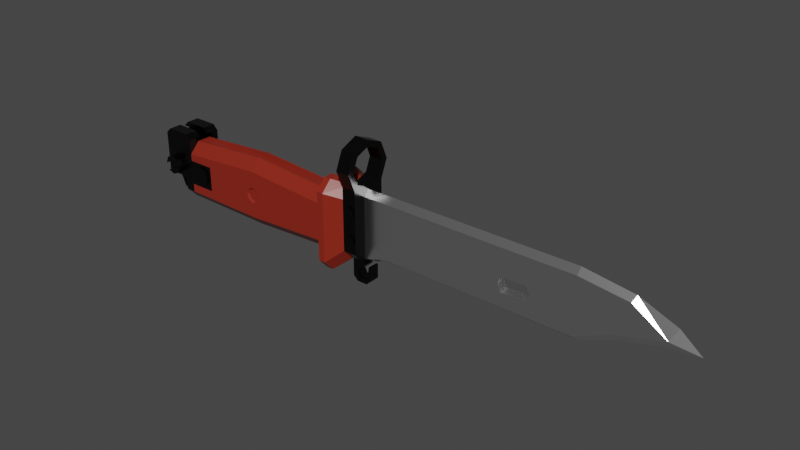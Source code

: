 # Source: 6x4.blend  (saved by Blender 3.6.13; exported with 4.5.12 LTS)
import bpy
from mathutils import Matrix  # noqa: F401  (used for matrix-valued properties, if any)

bpy.ops.wm.read_factory_settings(use_empty=True)
scene = bpy.context.scene
scene.name = 'Scene'

# ---- collections
col_collection = bpy.data.collections.new('Collection'); scene.collection.children.link(col_collection)

# ---- materials (node trees are filled in below, after node groups)
mat_1b = bpy.data.materials.new('1b')
mat_1b.alpha_threshold = 0.0
mat_1b.use_transparent_shadow = False
mat_1b.line_color = (0.0, 0.0, 0.0, 1.0)
mat_1w = bpy.data.materials.new('1w')
mat_1w.use_transparent_shadow = False
mat_1r = bpy.data.materials.new('1r')
mat_1r.use_transparent_shadow = False

# ---- material node trees
mat_1b.use_nodes = True; mat_1b.node_tree.nodes.clear()
_N = mat_1b.node_tree.nodes; _L = mat_1b.node_tree.links
n0 = _N.new('ShaderNodeOutputMaterial'); n0.name = 'Material Output'; n0.location = (300, 300)
n1 = _N.new('ShaderNodeBsdfPrincipled'); n1.name = 'Principled BSDF'; n1.location = (10, 300)
n1.distribution = 'GGX'
n1.subsurface_method = 'BURLEY'
n1.inputs[0].default_value = (0.0319, 0.0319, 0.0319, 1.0)
n1.inputs[1].default_value = 1.0
n1.inputs[2].default_value = 0.3
n1.inputs[3].default_value = 1.45
n1.inputs[27].default_value = (0.0, 0.0, 0.0, 1.0)
n1.inputs[28].default_value = 1.0
_L.new(n1.outputs[0], n0.inputs[0])
n0.is_active_output = True
mat_1w.use_nodes = True; mat_1w.node_tree.nodes.clear()
_N = mat_1w.node_tree.nodes; _L = mat_1w.node_tree.links
n0 = _N.new('ShaderNodeOutputMaterial'); n0.name = 'Material Output'; n0.location = (300, 300)
n1 = _N.new('ShaderNodeBsdfPrincipled'); n1.name = 'Principled BSDF'; n1.location = (10, 300)
n1.distribution = 'GGX'
n1.subsurface_method = 'BURLEY'
n1.inputs[0].default_value = (1.0, 1.0, 1.0, 1.0)
n1.inputs[1].default_value = 1.0
n1.inputs[2].default_value = 0.3
n1.inputs[3].default_value = 1.45
n1.inputs[27].default_value = (0.0, 0.0, 0.0, 1.0)
n1.inputs[28].default_value = 1.0
_L.new(n1.outputs[0], n0.inputs[0])
n0.is_active_output = True
mat_1r.use_nodes = True; mat_1r.node_tree.nodes.clear()
_N = mat_1r.node_tree.nodes; _L = mat_1r.node_tree.links
n0 = _N.new('ShaderNodeBsdfPrincipled'); n0.name = 'Principled BSDF'; n0.location = (10, 300)
n0.distribution = 'GGX'
n0.subsurface_method = 'RANDOM_WALK_SKIN'
n0.inputs[0].default_value = (0.2502, 0.02291, 0.01251, 1.0)
n0.inputs[2].default_value = 0.3
n0.inputs[3].default_value = 1.45
n0.inputs[13].default_value = 0.2
n0.inputs[27].default_value = (0.0, 0.0, 0.0, 1.0)
n0.inputs[28].default_value = 1.0
n1 = _N.new('ShaderNodeOutputMaterial'); n1.name = 'Material Output'; n1.location = (300, 300)
_L.new(n0.outputs[0], n1.inputs[0])
n1.is_active_output = True

# ---- world
world_world = bpy.data.worlds.new('World'); scene.world = world_world
world_world.use_nodes = True; world_world.node_tree.nodes.clear()
_N = world_world.node_tree.nodes; _L = world_world.node_tree.links
n0 = _N.new('ShaderNodeOutputWorld'); n0.name = 'World Output'; n0.location = (300, 300)
n1 = _N.new('ShaderNodeBackground'); n1.name = 'Background'; n1.location = (10, 300)
n1.inputs[0].default_value = (0.05088, 0.05088, 0.05088, 1.0)
_L.new(n1.outputs[0], n0.inputs[0])
n0.is_active_output = True
world_world.color = (0.05088, 0.05088, 0.05088)
world_world.use_sun_shadow = False
world_world.sun_shadow_jitter_overblur = 0.0

# ---- meshes
me_cube_004 = bpy.data.meshes.new('Cube.004')
me_cube_004.from_pydata([(13.83, -1.0, 1.84), (13.83, 1.0, 1.84), (14.46, -0.4111, 2.541), (14.46, 0.4111, 2.541), (13.83, -0.4111, 2.541), (13.83, 0.4111, 2.541), (13.83, -1.0, 1.319), (13.83, 1.0, 1.319), (15.99, 1.0, 0.9911), (15.99, -1.0, 0.9911), (15.99, -0.2791, -1.653), (14.15, -0.2791, -1.97), (13.83, 1.0, -0.2735), (15.67, 0.2791, -1.97), (13.83, 0.2791, -1.653), (13.83, -1.0, -0.2735), (14.46, 1.0, 1.84), (14.46, -1.0, 1.84), (14.15, 0.2791, -1.97), (15.99, -0.2595, 0.9911), (15.67, -0.2791, -1.97), (13.83, -0.2791, -1.653), (14.46, 0.2595, 2.541), (14.46, -0.2595, 2.541), (15.99, 0.2595, 0.9911), (15.01, 0.2595, 2.541), (15.99, 0.2595, 1.565), (15.7, 0.2595, 2.255), (15.99, -0.2595, 1.565), (15.01, -0.2595, 2.541), (15.7, -0.2595, 2.255), (14.73, -1.0, 0.9911), (14.46, -1.0, 1.265), (14.46, 1.0, 1.265), (14.73, 1.0, 0.9911), (14.46, -0.2595, 1.265), (14.73, -0.2595, 0.9911), (14.73, 0.2595, 0.9911), (14.46, 0.2595, 1.265), (12.12, -1.0, 1.319), (12.12, 1.0, 1.319), (12.12, 1.0, -0.2735), (12.12, -1.0, -0.2735), (15.99, 0.2791, -1.653), (13.83, -1.0, -1.653), (14.15, -1.0, -1.97), (14.15, 1.0, -1.97), (13.83, 1.0, -1.653), (15.67, -1.0, -1.97), (15.99, -1.0, -1.653), (15.99, 1.0, -1.653), (15.67, 1.0, -1.97), (12.75, 1.097, 0.7139), (13.13, 1.097, 0.7139), (12.94, 1.097, 0.2526), (12.67, 1.097, 0.5228), (12.75, 1.097, 0.3317), (13.13, 1.097, 0.3317), (12.5, -1.08e-07, 0.9618), (13.83, -0.5708, -1.653), (12.94, -1.08e-07, 1.144), (13.56, -1.08e-07, 0.5228), (12.75, -4.839e-08, 0.7139), (13.13, -4.839e-08, 0.3317), (13.21, -4.839e-08, 0.5228), (12.94, 1.097, 0.7931), (12.5, -1.08e-07, 0.08381), (12.94, -4.839e-08, 0.7931), (15.99, -0.5708, -1.653), (15.99, -0.5708, -1.395), (13.83, -0.5708, -1.395), (13.38, -1.08e-07, 0.9618), (12.75, -4.839e-08, 0.3317), (13.21, 1.097, 0.5228), (12.32, -1.08e-07, 0.5228), (13.13, -4.839e-08, 0.7139), (12.94, -4.839e-08, 0.2526), (12.94, -1.08e-07, -0.09803), (15.99, 0.5708, -1.653), (13.38, -1.08e-07, 0.08381), (13.83, 0.5708, -1.653), (12.67, -4.839e-08, 0.5228), (15.99, 0.5708, -1.395), (13.83, 0.5708, -1.395), (12.94, -1.097, -0.09803), (12.5, -1.097, 0.08381), (12.32, -1.097, 0.5228), (12.5, -1.097, 0.9618), (12.94, -1.097, 1.144), (13.38, -1.097, 0.9618), (13.56, -1.097, 0.5228), (13.38, -1.097, 0.08381), (15.13, -1.412, -0.4044), (14.69, -1.412, -0.2225), (14.51, -1.412, 0.2165), (14.51, 1.097, 0.2165), (14.69, -1.412, 0.6555), (14.69, 1.097, 0.6555), (15.13, -1.412, 0.8373), (15.13, 1.097, 0.8373), (15.57, -1.412, 0.6555), (15.57, 1.097, 0.6555), (15.75, -1.412, 0.2165), (15.75, 1.097, 0.2165), (15.57, -1.412, -0.2225), (14.69, -1.178, -0.2225), (14.51, -1.178, 0.2165), (15.57, -1.178, 0.6555), (15.75, -1.178, 0.2165), (15.13, 1.0, -0.4044), (14.69, 1.0, -0.2225), (14.51, 1.0, 0.2165), (15.75, 1.0, 0.2165), (15.57, 1.0, -0.2225), (14.51, 1.097, -1.439), (15.75, 1.097, -1.439), (14.51, 1.0, -1.439), (15.75, 1.0, -1.439), (14.57, 0.2595, 1.766), (14.69, 0.2595, 1.501), (14.69, 0.2595, 2.032), (15.73, 0.2595, 1.766), (15.61, 0.2595, 2.032), (15.61, 0.2595, 1.501), (14.57, -0.2595, 1.766), (14.69, -0.2595, 2.032), (14.69, -0.2595, 1.501), (15.73, -0.2595, 1.766), (15.61, -0.2595, 2.032), (15.61, -0.2595, 1.501), (0.9948, -1.0, -2.3), (0.9948, 1.0, -2.3), (0.09608, -1.0, 1.697), (0.09608, 1.0, 1.697), (0.9948, 1.0, 1.697), (0.9948, -1.0, 1.697), (0.09608, -0.3031, 2.504), (0.09608, 0.3031, 2.504), (0.9948, 0.3031, 2.504), (0.9948, -0.3031, 2.504), (0.5767, -0.3031, 2.994), (0.5767, 0.3031, 2.994), (0.5767, -0.3031, 3.541), (0.5767, 0.3031, 3.541), (0.02946, -0.3031, 3.541), (0.02946, 0.3031, 3.541), (-0.262, -0.3031, 2.695), (-0.262, 0.3031, 2.695), (-0.1553, -0.3031, 2.695), (-0.1553, 0.3031, 2.695), (0.3031, 0.3031, 3.654), (0.3031, -0.3031, 3.654), (0.6901, 0.3031, 3.267), (0.6901, -0.3031, 3.267), (-0.08388, -0.3031, 3.267), (-0.08388, 0.3031, 3.267), (0.9948, -0.3031, 3.6), (0.7129, -0.3031, 3.882), (0.7129, 0.3031, 3.882), (0.9948, 0.3031, 3.6), (0.01992, -0.3031, 3.882), (-0.262, -0.3031, 3.6), (-0.262, 0.3031, 3.6), (0.01992, 0.3031, 3.882), (0.2493, -0.3031, 2.86), (0.09608, -0.3031, 2.632), (0.09608, 0.3031, 2.632), (0.2493, 0.3031, 2.86), (0.09608, 1.054, -3.428), (0.9948, 1.054, -3.428), (0.09608, 0.7451, -4.269), (0.9948, 0.7451, -4.269), (0.09608, 0.0, -4.617), (0.9948, 0.0, -4.617), (0.09608, -0.7451, -4.269), (0.9948, -0.7451, -4.269), (0.09608, -1.054, -3.428), (0.9948, -1.054, -3.428), (0.09608, -0.7451, -2.588), (0.9948, -0.7451, -2.588), (0.09608, 0.0, -2.24), (0.9948, 0.0, -2.24), (0.09608, 0.7451, -2.588), (0.9948, 0.7451, -2.588), (0.09608, 1.414, -3.428), (0.09608, 1.0, -4.556), (0.9948, 1.0, -4.556), (0.9948, 1.414, -3.428), (0.09608, 0.0, -5.024), (0.9948, 0.0, -5.024), (0.09608, -1.0, -4.556), (0.9948, -1.0, -4.556), (0.09608, -1.414, -3.428), (0.9948, -1.414, -3.428), (0.09608, -1.0, -2.3), (0.09608, 1.0, -2.3), (0.9948, -0.2884, -2.179), (0.9948, 0.2884, -2.179), (0.9948, 0.2884, -1.591), (0.9948, -0.2884, -1.591), (1.749, -0.2884, -2.179), (1.749, 0.2884, -2.179), (1.749, 0.2884, -1.591), (1.749, -0.2884, -1.591), (0.5454, 1.077, 1.215), (0.5454, -1.077, 1.215), (0.7942, 1.077, 1.112), (0.7942, -1.077, 1.112), (0.8972, 1.077, 0.8629), (0.8972, -1.077, 0.8629), (0.7942, 1.077, 0.6142), (0.7942, -1.077, 0.6142), (0.5454, 1.077, 0.5111), (0.5454, -1.077, 0.5111), (0.2967, 1.077, 0.6142), (0.2967, -1.077, 0.6142), (0.1937, 1.077, 0.8629), (0.1937, -1.077, 0.8629), (0.2967, 1.077, 1.112), (0.2967, -1.077, 1.112), (0.5454, 1.077, -0.5787), (0.5454, -1.077, -0.5787), (0.7942, 1.077, -0.6817), (0.7942, -1.077, -0.6817), (0.8972, 1.077, -0.9305), (0.8972, -1.077, -0.9305), (0.7942, 1.077, -1.179), (0.7942, -1.077, -1.179), (0.5454, 1.077, -1.282), (0.5454, -1.077, -1.282), (0.2967, 1.077, -1.179), (0.2967, -1.077, -1.179), (0.1937, 1.077, -0.9305), (0.1937, -1.077, -0.9305), (0.2967, 1.077, -0.6817), (0.2967, -1.077, -0.6817), (0.09608, 0.0, -2.084), (0.09608, -0.3031, 2.218), (0.09608, 0.3031, 2.218), (-13.65, 1.807e-08, -2.084), (-13.75, 0.3031, 2.218), (-16.77, 0.0, -1.643), (-15.93, 0.0, 1.225), (-19.08, 1.807e-08, -0.7077), (-18.5, 0.0, 0.546), (-20.39, 0.0, 0.3562), (0.09608, 0.3031, -1.707), (0.09608, -0.3031, -1.707), (-13.65, -0.3031, -1.707), (-13.65, 0.3031, -1.707), (-16.66, 0.3031, -1.335), (-16.66, -0.3031, -1.335), (-18.74, 0.3031, -0.00604), (-18.74, -0.3031, -0.00604), (-13.65, -0.3031, 1.784), (-13.65, 0.3031, 1.784), (-15.7, 0.3031, 0.8256), (-15.7, -0.3031, 0.8256), (-1.389, -0.3031, 1.784), (-9.013, 0.3031, 0.4668), (-9.013, -0.3031, 0.4668), (-11.0, 0.3031, 0.3976), (-11.0, -0.3031, 0.3976), (-10.82, 0.3031, 0.8578), (-10.82, -0.3031, 0.8578), (-9.193, 0.3031, 0.006551), (-9.193, -0.3031, 0.006551), (-9.224, 0.3031, 0.9134), (-9.224, -0.3031, 0.9134), (-10.79, 0.3031, -0.04903), (-10.79, -0.3031, -0.04903), (-13.65, 0.1516, 2.218), (-1.389, 0.1516, 2.218), (-9.987, -0.3031, 1.784), (-10.08, 0.1516, 2.218), (-1.669, -0.3031, 1.784), (-1.766, 0.1516, 2.218), (-10.08, 0.3031, 2.218), (-1.766, 0.3031, 2.218), (-1.774, -0.3031, 1.739), (-2.07, -0.3031, 1.784), (-2.174, -0.3031, 1.739), (-2.47, -0.3031, 1.784), (-2.574, -0.3031, 1.739), (-2.871, -0.3031, 1.784), (-2.975, -0.3031, 1.739), (-3.271, -0.3031, 1.784), (-3.375, -0.3031, 1.739), (-3.672, -0.3031, 1.784), (-3.776, -0.3031, 1.739), (-4.072, -0.3031, 1.784), (-4.176, -0.3031, 1.739), (-4.472, -0.3031, 1.784), (-4.577, -0.3031, 1.739), (-4.873, -0.3031, 1.784), (-4.977, -0.3031, 1.739), (-5.273, -0.3031, 1.784), (-5.377, -0.3031, 1.739), (-5.674, -0.3031, 1.784), (-5.778, -0.3031, 1.739), (-6.074, -0.3031, 1.784), (-6.178, -0.3031, 1.739), (-6.475, -0.3031, 1.784), (-6.579, -0.3031, 1.739), (-6.875, -0.3031, 1.784), (-6.979, -0.3031, 1.739), (-7.275, -0.3031, 1.784), (-7.379, -0.3031, 1.739), (-7.676, -0.3031, 1.784), (-7.78, -0.3031, 1.739), (-8.076, -0.3031, 1.784), (-8.18, -0.3031, 1.739), (-8.477, -0.3031, 1.784), (-8.581, -0.3031, 1.739), (-8.877, -0.3031, 1.784), (-8.981, -0.3031, 1.739), (-9.278, -0.3031, 1.784), (-9.382, -0.3031, 1.739), (-9.678, -0.3031, 1.784), (-9.782, -0.3031, 1.739), (-9.878, 0.1062, 2.137), (-9.774, 0.1516, 2.218), (-9.478, 0.1062, 2.137), (-9.374, 0.1516, 2.218), (-9.077, 0.1062, 2.137), (-8.973, 0.1516, 2.218), (-8.677, 0.1062, 2.137), (-8.573, 0.1516, 2.218), (-8.276, 0.1062, 2.137), (-8.172, 0.1516, 2.218), (-7.876, 0.1062, 2.137), (-7.772, 0.1516, 2.218), (-7.476, 0.1062, 2.137), (-7.371, 0.1516, 2.218), (-7.075, 0.1062, 2.137), (-6.971, 0.1516, 2.218), (-6.675, 0.1062, 2.137), (-6.571, 0.1516, 2.218), (-6.274, 0.1062, 2.137), (-6.17, 0.1516, 2.218), (-5.874, 0.1062, 2.137), (-5.77, 0.1516, 2.218), (-5.473, 0.1062, 2.137), (-5.369, 0.1516, 2.218), (-5.073, 0.1062, 2.137), (-4.969, 0.1516, 2.218), (-4.673, 0.1062, 2.137), (-4.568, 0.1516, 2.218), (-4.272, 0.1062, 2.137), (-4.168, 0.1516, 2.218), (-3.872, 0.1062, 2.137), (-3.768, 0.1516, 2.218), (-3.471, 0.1062, 2.137), (-3.367, 0.1516, 2.218), (-3.071, 0.1062, 2.137), (-2.967, 0.1516, 2.218), (-2.671, 0.1062, 2.137), (-2.566, 0.1516, 2.218), (-2.27, 0.1062, 2.137), (-2.166, 0.1516, 2.218), (-1.87, 0.1062, 2.137), (-1.87, 0.3031, 2.137), (-2.166, 0.3031, 2.218), (-2.27, 0.3031, 2.137), (-2.566, 0.3031, 2.218), (-2.671, 0.3031, 2.137), (-2.967, 0.3031, 2.218), (-3.071, 0.3031, 2.137), (-3.367, 0.3031, 2.218), (-3.471, 0.3031, 2.137), (-3.768, 0.3031, 2.218), (-3.872, 0.3031, 2.137), (-4.168, 0.3031, 2.218), (-4.272, 0.3031, 2.137), (-4.568, 0.3031, 2.218), (-4.673, 0.3031, 2.137), (-4.969, 0.3031, 2.218), (-5.073, 0.3031, 2.137), (-5.369, 0.3031, 2.218), (-5.473, 0.3031, 2.137), (-5.77, 0.3031, 2.218), (-5.874, 0.3031, 2.137), (-6.17, 0.3031, 2.218), (-6.274, 0.3031, 2.137), (-6.571, 0.3031, 2.218), (-6.675, 0.3031, 2.137), (-6.971, 0.3031, 2.218), (-7.075, 0.3031, 2.137), (-7.371, 0.3031, 2.218), (-7.476, 0.3031, 2.137), (-7.772, 0.3031, 2.218), (-7.876, 0.3031, 2.137), (-8.172, 0.3031, 2.218), (-8.276, 0.3031, 2.137), (-8.573, 0.3031, 2.218), (-8.677, 0.3031, 2.137), (-8.973, 0.3031, 2.218), (-9.077, 0.3031, 2.137), (-9.374, 0.3031, 2.218), (-9.478, 0.3031, 2.137), (-9.774, 0.3031, 2.218), (-9.878, 0.3031, 2.137), (0.9948, -0.4306, -2.24), (0.9948, -1.0, -1.555), (0.9948, -1.0, 1.688), (0.9948, -0.4047, 2.418), (0.9948, 1.0, -1.555), (0.9948, 0.4047, 2.418), (0.9948, 1.0, 1.688), (2.369, -0.9633, -2.534), (2.369, -1.563, -1.844), (2.369, -1.563, 2.512), (2.369, -0.9688, 3.236), (2.369, 1.563, -1.844), (2.369, 0.9633, -2.534), (2.369, 0.9688, 3.236), (2.369, 1.563, 2.512), (1.946, 1.563, -1.848), (1.946, 0.9613, -2.534), (1.946, 1.563, 2.51), (1.946, 0.9681, 3.236), (1.946, -1.563, -1.848), (1.946, -0.9613, -2.534), (1.946, -1.563, 2.51), (1.946, -0.9681, 3.236), (2.917, -0.4037, -1.395), (2.917, -1.0, -0.7067), (2.917, -1.0, 1.661), (2.917, -0.4081, 2.372), (2.917, 1.0, -0.7067), (2.917, 0.4037, -1.395), (2.917, 0.4081, 2.372), (2.917, 1.0, 1.661), (13.83, -1.0, -0.7127), (13.83, -0.4073, -1.395), (13.83, -0.4111, 2.541), (13.83, -1.0, 1.84), (13.83, 0.4073, -1.395), (13.83, 1.0, -0.7127), (13.83, 1.0, 1.84), (13.83, 0.4111, 2.541), (8.374, -1.0, -1.105), (8.374, -0.4064, -1.788), (8.374, -1.0, 1.934), (8.374, -0.4103, 2.637), (8.374, 0.4064, -1.788), (8.374, 1.0, -1.105), (8.374, 0.4103, 2.637), (8.374, 1.0, 1.934), (13.83, -1.0, 1.319), (13.83, 1.0, -0.2735), (13.83, 1.0, 1.319), (13.83, -1.0, -0.2735), (12.12, 1.0, 1.319), (12.12, -1.0, 1.319), (12.12, -1.0, -0.2735), (12.12, 1.0, -0.2735), (0.9948, 0.4306, -2.24), (1.946, 0.4306, -2.534), (1.946, -0.4306, -2.534), (2.369, -0.4315, -2.534), (2.369, 0.4315, -2.534), (2.917, 0.2766, -1.395), (2.917, -0.2766, -1.395), (8.374, 0.2785, -1.788), (8.374, -0.2785, -1.788), (13.83, 0.2791, -1.395), (13.83, -0.2791, -1.395), (2.843, -1.076, 1.776), (2.843, -0.4836, 2.488), (2.843, 1.076, 1.776), (2.843, 0.4836, 2.488), (2.843, 0.4791, -1.548), (2.843, 1.076, -0.86), (2.843, -0.4791, -1.548), (2.843, -1.076, -0.86), (2.843, -0.4315, -1.548), (2.917, 0.0922, -1.395), (2.917, -0.0922, -1.395), (13.83, 0.09302, -1.395), (13.83, -0.09302, -1.395), (2.843, 0.4315, -1.548), (0.9948, -0.4306, -1.548), (0.9948, 0.4306, -1.548), (0.9948, -1.0, 0.06673), (1.946, -1.563, 0.331), (2.369, -1.563, 0.3339), (2.917, -1.0, 0.4774), (2.843, -1.076, 0.458), (7.981, -0.9074, 0.4774), (0.9948, 1.0, 0.06673), (1.946, 1.563, 0.331), (2.369, 1.563, 0.3339), (2.917, 1.0, 0.4774), (2.843, 1.076, 0.458), (8.374, -0.9074, 0.8706), (12.12, 1.0, 0.4774), (12.12, -1.0, 0.4774), (8.374, -1.0, 0.9868), (7.865, -1.0, 0.4774), (8.374, -1.0, -0.03208), (8.884, -1.0, 0.4774), (8.017, -1.0, 0.8349), (8.017, -1.0, 0.1199), (8.732, -1.0, 0.1199), (8.732, -1.0, 0.8349), (8.374, 1.0, -0.03208), (7.865, 1.0, 0.4774), (8.374, 1.0, 0.9868), (8.884, 1.0, 0.4774), (8.017, 1.0, 0.1199), (8.017, 1.0, 0.8349), (8.732, 1.0, 0.8349), (8.732, 1.0, 0.1199), (8.374, -0.9074, 0.08415), (8.767, -0.9074, 0.4774), (8.098, -0.9074, 0.7533), (8.374, -0.9074, 0.4774), (8.098, -0.9074, 0.2015), (8.65, -0.9074, 0.2015), (8.65, -0.9074, 0.7533), (8.374, 0.9074, 0.08415), (7.981, 0.9074, 0.4774), (8.374, 0.9074, 0.8706), (8.767, 0.9074, 0.4774), (8.098, 0.9074, 0.2015), (8.374, 0.9074, 0.4774), (8.098, 0.9074, 0.7533), (8.65, 0.9074, 0.7533), (8.65, 0.9074, 0.2015)], [], [(10, 20, 11, 21), (119, 38, 22, 25, 27, 122, 120, 118), (122, 27, 26, 24, 37, 38, 119, 123, 121), (2, 4, 0, 17), (16, 1, 5, 3), (126, 35, 36, 19, 28, 30, 128, 127, 129), (128, 30, 29, 23, 35, 126, 124, 125), (0, 4, 5, 1, 7, 6), (37, 34, 33, 38), (12, 15, 42, 41), (35, 32, 31, 36), (31, 9, 19, 36), (81, 62, 52, 55), (63, 76, 54, 57), (48, 45, 11, 20), (32, 17, 0, 6, 39, 42, 15, 44, 45, 48, 49, 9, 31), (34, 37, 24, 8), (64, 63, 57, 73), (39, 40, 41, 42), (67, 75, 53, 65), (43, 14, 18, 13), (23, 29, 25, 22, 3, 5, 4, 2), (25, 29, 30, 27), (27, 30, 28, 26), (89, 90, 61, 71), (23, 2, 17, 32, 35), (38, 33, 16, 3, 22), (86, 87, 58, 74), (6, 7, 40, 39), (85, 86, 74, 66), (83, 80, 78, 82), (8, 24, 26, 28, 19, 9, 49, 68, 69, 82, 78, 50), (72, 81, 55, 56), (13, 18, 46, 51), (91, 84, 77, 79), (14, 43, 78, 80), (69, 70, 83, 82), (48, 20, 10, 68, 49), (76, 72, 56, 54), (12, 47, 80, 83, 70, 59, 44, 15), (13, 51, 50, 78, 43), (69, 68, 59, 70), (8, 50, 51, 46, 47, 12, 41, 40, 7, 1, 16, 33, 34), (90, 91, 79, 61), (75, 64, 73, 53), (87, 88, 60, 58), (54, 56, 55, 52, 65, 53, 73, 57), (11, 45, 44, 59, 21), (88, 89, 71, 60), (84, 85, 66, 77), (62, 67, 65, 52), (10, 21, 59, 68), (46, 18, 14, 80, 47), (61, 79, 77, 66, 74, 58, 62, 81, 72, 76, 63, 64, 75, 67, 60, 71), (58, 60, 67, 62), (89, 88, 87, 86, 85, 84, 91, 90), (101, 107, 108, 112, 103), (93, 105, 110, 109, 92), (100, 98, 96, 94), (96, 97, 95, 111, 106, 94), (113, 109, 110, 111, 116, 117, 112), (93, 102, 108, 105), (102, 104, 113, 112, 108), (96, 98, 99, 97), (108, 107, 106, 105), (104, 92, 109, 113), (94, 106, 107, 100), (92, 104, 102, 93), (105, 106, 111, 110), (115, 117, 116, 114), (97, 99, 101, 103, 115, 114, 95), (95, 114, 116, 111), (112, 117, 115, 103), (99, 98, 100, 107, 101), (124, 118, 120, 125), (128, 122, 121, 127), (129, 123, 119, 126), (120, 122, 128, 125), (127, 121, 123, 129), (126, 119, 118, 124), (166, 167, 141, 152, 143, 150, 145, 155, 149, 147, 162, 163, 158, 159, 138, 137), (130, 135, 132, 194), (195, 133, 134, 131), (135, 139, 136, 132), (133, 137, 138, 134), (158, 163, 160, 157), (160, 161, 146, 148, 154, 144, 151, 142, 153, 140, 164, 165, 136, 139, 156, 157), (153, 142, 143, 152), (162, 147, 146, 161), (150, 151, 144, 145), (149, 148, 146, 147), (155, 154, 148, 149), (164, 140, 141, 167), (143, 142, 151, 150), (140, 153, 152, 141), (145, 144, 154, 155), (158, 157, 156, 159), (160, 163, 162, 161), (164, 167, 166, 165), (184, 187, 186, 185), (185, 186, 189, 188), (188, 189, 191, 190), (190, 191, 193, 192), (192, 193, 130, 194), (183, 181, 180, 182), (195, 131, 187, 184), (169, 183, 182, 168), (174, 172, 170, 168, 184, 185, 188, 190, 192, 176), (179, 181, 183, 169, 187, 131, 197, 196, 130, 193, 177), (180, 178, 176, 192, 194, 132, 136, 165, 166, 137, 133, 195, 184, 168, 182), (173, 175, 177, 193, 191, 189, 186, 187, 169, 171), (181, 179, 178, 180), (179, 177, 176, 178), (177, 175, 174, 176), (175, 173, 172, 174), (173, 171, 170, 172), (171, 169, 168, 170), (130, 196, 199, 198, 197, 131, 134, 138, 159, 156, 139, 135), (198, 199, 203, 202), (201, 202, 203, 200), (196, 197, 201, 200), (199, 196, 200, 203), (197, 198, 202, 201), (204, 205, 207, 206), (206, 207, 209, 208), (208, 209, 211, 210), (210, 211, 213, 212), (212, 213, 215, 214), (214, 215, 217, 216), (207, 205, 219, 217, 215, 213, 211, 209), (216, 217, 219, 218), (218, 219, 205, 204), (204, 206, 208, 210, 212, 214, 216, 218), (220, 221, 223, 222), (222, 223, 225, 224), (224, 225, 227, 226), (226, 227, 229, 228), (228, 229, 231, 230), (230, 231, 233, 232), (223, 221, 235, 233, 231, 229, 227, 225), (232, 233, 235, 234), (234, 235, 221, 220), (220, 222, 224, 226, 228, 230, 232, 234), (256, 255, 263, 261, 269, 249, 250, 252), (253, 244, 245), (256, 242, 240, 255), (252, 244, 242, 256), (271, 240, 242), (245, 244, 252), (241, 251, 253, 243), (245, 252, 243), (239, 248, 251, 241), (243, 252, 250, 241), (241, 250, 249, 239), (243, 253, 245), (271, 242, 244, 253, 257), (246, 238, 237, 247, 236), (247, 248, 239, 236), (262, 270, 269, 261), (274, 271, 254, 273), (274, 277, 240, 271), (249, 246, 236, 239), (259, 260, 268, 267), (320, 274, 273, 319), (262, 261, 263, 264), (265, 266, 260, 259), (272, 276, 275, 258), (269, 270, 266, 265), (267, 268, 264, 263), (258, 237, 272), (254, 271, 257), (248, 270, 262, 264, 254, 257, 253, 251), (259, 267, 263, 255, 240, 277, 401, 400, 399, 398, 397, 396, 395, 394, 393, 392, 391, 390, 389, 388, 387, 386, 385, 384, 383, 382, 381, 380, 379, 378, 377, 376, 375, 374, 373, 372, 371, 370, 369, 368, 367, 366, 365, 364, 363, 362, 361, 278, 238, 246, 249, 269, 265), (260, 266, 270, 248, 247, 237, 258, 275, 279, 280, 281, 282, 283, 284, 285, 286, 287, 288, 289, 290, 291, 292, 293, 294, 295, 296, 297, 298, 299, 300, 301, 302, 303, 304, 305, 306, 307, 308, 309, 310, 311, 312, 313, 314, 315, 316, 317, 318, 319, 273, 254, 264, 268), (401, 277, 274, 320), (238, 278, 276, 272, 237), (278, 361, 360, 276), (361, 362, 359, 360), (362, 363, 358, 359), (363, 364, 357, 358), (364, 365, 356, 357), (365, 366, 355, 356), (366, 367, 354, 355), (367, 368, 353, 354), (368, 369, 352, 353), (369, 370, 351, 352), (370, 371, 350, 351), (371, 372, 349, 350), (372, 373, 348, 349), (373, 374, 347, 348), (374, 375, 346, 347), (375, 376, 345, 346), (376, 377, 344, 345), (377, 378, 343, 344), (378, 379, 342, 343), (379, 380, 341, 342), (380, 381, 340, 341), (381, 382, 339, 340), (382, 383, 338, 339), (383, 384, 337, 338), (384, 385, 336, 337), (385, 386, 335, 336), (386, 387, 334, 335), (387, 388, 333, 334), (388, 389, 332, 333), (389, 390, 331, 332), (390, 391, 330, 331), (391, 392, 329, 330), (392, 393, 328, 329), (393, 394, 327, 328), (394, 395, 326, 327), (395, 396, 325, 326), (396, 397, 324, 325), (397, 398, 323, 324), (398, 399, 322, 323), (399, 400, 321, 322), (400, 401, 320, 321), (276, 360, 279, 275), (360, 359, 280, 279), (359, 358, 281, 280), (358, 357, 282, 281), (357, 356, 283, 282), (356, 355, 284, 283), (355, 354, 285, 284), (354, 353, 286, 285), (353, 352, 287, 286), (352, 351, 288, 287), (351, 350, 289, 288), (350, 349, 290, 289), (349, 348, 291, 290), (348, 347, 292, 291), (347, 346, 293, 292), (346, 345, 294, 293), (345, 344, 295, 294), (344, 343, 296, 295), (343, 342, 297, 296), (342, 341, 298, 297), (341, 340, 299, 298), (340, 339, 300, 299), (339, 338, 301, 300), (338, 337, 302, 301), (337, 336, 303, 302), (336, 335, 304, 303), (335, 334, 305, 304), (334, 333, 306, 305), (333, 332, 307, 306), (332, 331, 308, 307), (331, 330, 309, 308), (330, 329, 310, 309), (329, 328, 311, 310), (328, 327, 312, 311), (327, 326, 313, 312), (326, 325, 314, 313), (325, 324, 315, 314), (324, 323, 316, 315), (323, 322, 317, 316), (322, 321, 318, 317), (321, 320, 319, 318), (485, 423, 404, 484), (462, 430, 445, 464), (494, 470, 432, 493), (420, 407, 405, 424), (488, 475, 426, 487), (490, 408, 419, 491), (471, 469, 428, 431), (403, 484, 404, 405, 407, 408, 490, 406, 483, 482), (459, 460, 409, 422), (481, 472, 430, 462), (447, 444, 435, 440), (491, 419, 416, 492), (415, 420, 424, 412), (486, 411, 423, 485), (449, 451, 439, 440, 435, 436), (487, 426, 441, 500, 503, 499), (464, 445, 437, 466), (431, 428, 444, 447), (418, 457, 406, 417), (420, 415, 416, 419), (422, 409, 410, 421), (424, 405, 404, 423), (414, 418, 417, 413), (407, 420, 419, 408), (402, 422, 421, 403), (412, 424, 423, 411), (468, 427, 428, 469), (470, 416, 415, 471), (472, 414, 413, 473), (474, 425, 426, 475), (442, 434, 433, 441), (444, 428, 427, 443), (446, 438, 437, 445), (448, 432, 431, 447), (425, 442, 441, 426), (435, 444, 443, 436), (429, 446, 445, 430), (439, 448, 447, 440), (402, 459, 422), (493, 432, 448, 508, 511, 507), (454, 453, 451, 449), (437, 438, 450, 452, 433, 434, 467, 480, 479, 466), (497, 496, 453, 454), (452, 450, 456, 455), (457, 418, 458), (442, 465, 467, 434), (466, 462, 464), (474, 476, 463, 425), (481, 462, 477), (418, 414, 461, 458), (425, 463, 465, 442), (477, 462, 466, 479), (465, 463, 467), (409, 460, 476, 474), (409, 474, 475, 410), (430, 472, 473, 429), (432, 470, 471, 431), (411, 468, 469, 412), (461, 414, 472, 481), (415, 412, 469, 471), (486, 410, 475, 488), (492, 416, 470, 494), (457, 483, 406), (402, 403, 482), (458, 461, 457), (463, 478, 480, 467), (478, 477, 479, 480), (461, 481, 483, 457), (459, 402, 460), (476, 478, 463), (476, 481, 477, 478), (460, 402, 482, 476), (481, 476, 482, 483), (446, 506, 513, 509, 496, 456, 450, 438), (495, 516, 517, 520), (501, 504, 500, 441, 433, 452, 455, 497), (411, 486, 488, 468), (410, 486, 485, 421), (468, 488, 487, 427), (421, 485, 484, 403), (509, 512, 508, 448, 439, 451, 453, 496), (413, 492, 494, 473), (417, 491, 492, 413), (406, 490, 491, 417), (473, 494, 493, 429), (455, 456, 496, 497), (427, 487, 499, 502, 498, 443), (429, 493, 507, 510, 506, 446), (502, 499, 489, 516), (501, 505, 520, 515), (504, 501, 515, 519), (507, 511, 527, 522), (510, 507, 522, 525), (498, 502, 516, 495), (509, 513, 529, 524), (500, 504, 519, 514), (443, 498, 505, 501, 497, 454, 449, 436), (489, 518, 517, 516), (514, 519, 517, 518), (515, 520, 517, 519), (521, 525, 526, 529), (522, 527, 526, 525), (523, 528, 526, 527), (524, 529, 526, 528), (511, 508, 523, 527), (513, 506, 521, 529), (499, 503, 518, 489), (508, 512, 528, 523), (506, 510, 525, 521), (503, 500, 514, 518), (512, 509, 524, 528), (505, 498, 495, 520)])
me_cube_004.polygons.foreach_set('material_index', [0, 0, 0, 0, 0, 0, 0, 0, 0, 0, 0, 0, 0, 0, 0, 0, 0, 0, 0, 0, 0, 0, 0, 0, 0, 0, 0, 0, 0, 0, 0, 0, 0, 0, 0, 0, 0, 0, 0, 0, 0, 0, 0, 0, 0, 0, 0, 0, 0, 0, 0, 0, 0, 0, 0, 0, 0, 0, 0, 0, 0, 0, 0, 0, 0, 0, 0, 0, 0, 0, 0, 0, 0, 0, 0, 0, 0, 0, 0, 0, 0, 0, 0, 0, 0, 0, 0, 0, 0, 0, 0, 0, 0, 0, 0, 0, 0, 0, 0, 0, 0, 0, 0, 0, 0, 0, 0, 0, 0, 0, 0, 0, 0, 0, 0, 0, 0, 0, 0, 0, 0, 0, 0, 0, 0, 0, 0, 0, 0, 0, 0, 0, 0, 0, 0, 0, 0, 0, 0, 0, 0, 0, 0, 1, 1, 1, 1, 1, 1, 1, 1, 1, 1, 1, 1, 1, 1, 1, 1, 1, 1, 1, 1, 1, 1, 1, 1, 1, 1, 1, 1, 1, 1, 1, 1, 1, 1, 1, 1, 1, 1, 1, 1, 1, 1, 1, 1, 1, 1, 1, 1, 1, 1, 1, 1, 1, 1, 1, 1, 1, 1, 1, 1, 1, 1, 1, 1, 1, 1, 1, 1, 1, 1, 1, 1, 1, 1, 1, 1, 1, 1, 1, 1, 1, 1, 1, 1, 1, 1, 1, 1, 1, 1, 1, 1, 1, 1, 1, 1, 1, 1, 1, 1, 1, 1, 1, 1, 1, 1, 1, 1, 1, 1, 1, 1, 1, 1, 1, 2, 2, 2, 2, 2, 2, 2, 2, 2, 2, 2, 2, 2, 2, 2, 2, 2, 2, 2, 2, 2, 2, 2, 2, 2, 2, 2, 2, 2, 2, 2, 2, 2, 2, 2, 2, 2, 2, 2, 2, 2, 2, 2, 2, 2, 2, 2, 2, 2, 2, 2, 2, 2, 2, 2, 2, 2, 2, 2, 2, 2, 2, 2, 2, 2, 2, 2, 2, 2, 2, 2, 2, 2, 2, 2, 2, 2, 2, 2, 2, 2, 2, 2, 2, 2, 2, 2, 2, 2, 2, 2, 2, 2, 2, 2, 2, 2, 2, 2, 2, 2, 2, 2, 2, 2, 2, 2, 2, 2, 2, 2, 2])
_uv = me_cube_004.uv_layers.new(name='UVMap')
_uv.uv.foreach_set('vector', [0.3867, 0.6667, 0.3382, 0.6667, 0.1618, 0.6667, 0.125, 0.6667, 0.5434, 0.3657, 0.528, 0.3227, 0.625, 0.3227, 0.625, 0.4268, 0.5957, 0.5571, 0.5763, 0.5402, 0.5847, 0.3657, 0.5651, 0.343, 0.5763, 0.5402, 0.5957, 0.5571, 0.5251, 0.6111, 0.5, 0.6111, 0.5, 0.3744, 0.528, 0.3227, 0.5434, 0.3657, 0.5333, 0.5402, 0.5506, 0.5629, 0.8023, 0.6667, 0.875, 0.6667, 0.875, 0.75, 0.8023, 0.75, 0.8023, 0.5, 0.875, 0.5, 0.875, 0.5833, 0.8023, 0.5833, 0.5434, 0.8959, 0.528, 0.9273, 0.5, 0.8955, 0.5, 0.75, 0.5251, 0.7277, 0.5957, 0.7127, 0.5763, 0.7438, 0.5506, 0.7451, 0.5333, 0.7747, 0.5763, 0.7438, 0.5957, 0.7127, 0.625, 0.8232, 0.625, 0.9273, 0.528, 0.9273, 0.5434, 0.8959, 0.5651, 0.9115, 0.5847, 0.8917, 0.625, 0.0, 0.625, 0.08333, 0.625, 0.1667, 0.625, 0.25, 0.5, 0.25, 0.5, 0.0, 0.5, 0.3545, 0.5, 0.3545, 0.5657, 0.3227, 0.528, 0.3227, 0.4375, 0.25, 0.4375, 0.0, 0.4375, 0.0, 0.4375, 0.25, 0.528, 0.9273, 0.5657, 0.9273, 0.5, 0.8955, 0.5, 0.8955, 0.5, 0.8955, 0.5, 0.75, 0.5, 0.75, 0.5, 0.8955, 0.75, 0.75, 0.625, 0.75, 0.625, 1.0, 0.75, 1.0, 0.125, 0.75, 0.0, 0.75, 0.0, 1.0, 0.125, 1.0, 0.3382, 0.75, 0.1618, 0.75, 0.1618, 0.6667, 0.3382, 0.6667, 0.5657, 0.9273, 0.625, 0.9273, 0.625, 1.0, 0.5, 1.0, 0.5, 1.0, 0.4375, 1.0, 0.4375, 1.0, 0.3867, 1.0, 0.375, 0.9632, 0.375, 0.7868, 0.3867, 0.75, 0.5, 0.75, 0.5, 0.8955, 0.5, 0.3545, 0.5, 0.3545, 0.5, 0.5, 0.5, 0.5, 0.25, 0.75, 0.125, 0.75, 0.125, 1.0, 0.25, 1.0, 0.5, 0.0, 0.5, 0.25, 0.4375, 0.25, 0.4375, 0.0, 0.5, 0.75, 0.375, 0.75, 0.375, 1.0, 0.5, 1.0, 0.3867, 0.5833, 0.125, 0.5833, 0.1618, 0.5833, 0.3382, 0.5833, 0.8023, 0.6389, 0.7383, 0.6389, 0.7383, 0.6111, 0.8023, 0.6111, 0.8023, 0.5833, 0.875, 0.5833, 0.875, 0.6667, 0.8023, 0.6667, 0.7383, 0.6111, 0.7383, 0.6389, 0.625, 0.6389, 0.625, 0.6111, 0.625, 0.6111, 0.625, 0.6389, 0.5251, 0.6389, 0.5251, 0.6111, 0.375, 0.5, 0.25, 0.5, 0.25, 0.75, 0.375, 0.75, 0.625, 0.9273, 0.625, 0.9273, 0.625, 0.9273, 0.5657, 0.9273, 0.528, 0.9273, 0.528, 0.3227, 0.5657, 0.3227, 0.625, 0.3227, 0.625, 0.3227, 0.625, 0.3227, 0.75, 0.5, 0.625, 0.5, 0.625, 0.75, 0.75, 0.75, 0.5, 0.0, 0.5, 0.25, 0.5, 0.25, 0.5, 0.0, 0.875, 0.5, 0.75, 0.5, 0.75, 0.75, 0.875, 0.75, 0.4121, 0.2083, 0.3867, 0.2083, 0.3867, 0.5417, 0.4433, 0.5486, 0.5, 0.5, 0.5, 0.6111, 0.5251, 0.6111, 0.5251, 0.6389, 0.5, 0.6389, 0.5, 0.75, 0.3867, 0.75, 0.3867, 0.7083, 0.4433, 0.7014, 0.4433, 0.5486, 0.3867, 0.5417, 0.3867, 0.5, 0.875, 0.75, 0.75, 0.75, 0.75, 1.0, 0.875, 1.0, 0.3382, 0.5833, 0.1618, 0.5833, 0.1618, 0.5, 0.3382, 0.5, 0.125, 0.5, 0.0, 0.5, 0.0, 0.75, 0.125, 0.75, 0.125, 0.5833, 0.3867, 0.5833, 0.3867, 0.5417, 0.125, 0.5417, 0.4433, 0.7014, 0.4121, 0.04167, 0.4121, 0.2083, 0.4433, 0.5486, 0.3382, 0.75, 0.3382, 0.6667, 0.3867, 0.6667, 0.3867, 0.7083, 0.3867, 0.75, 1.0, 0.75, 0.875, 0.75, 0.875, 1.0, 1.0, 1.0, 0.4375, 0.25, 0.3867, 0.25, 0.3867, 0.2083, 0.4121, 0.2083, 0.4121, 0.04167, 0.3867, 0.04167, 0.3867, 0.0, 0.4375, 0.0, 0.3382, 0.5833, 0.3382, 0.5, 0.3867, 0.5, 0.3867, 0.5417, 0.3867, 0.5833, 0.4433, 0.7014, 0.3867, 0.7083, 0.125, 0.7083, 0.4121, 0.04167, 0.5, 0.5, 0.3867, 0.5, 0.375, 0.4632, 0.375, 0.2868, 0.3867, 0.25, 0.4375, 0.25, 0.4375, 0.25, 0.5, 0.25, 0.5, 0.25, 0.625, 0.25, 0.625, 0.3227, 0.5657, 0.3227, 0.5, 0.3545, 0.25, 0.5, 0.125, 0.5, 0.125, 0.75, 0.25, 0.75, 0.375, 0.75, 0.25, 0.75, 0.25, 1.0, 0.375, 1.0, 0.625, 0.5, 0.5, 0.5, 0.5, 0.75, 0.625, 0.75, 0.25, 0.49, 0.4197, 0.4197, 0.49, 0.25, 0.4197, 0.08029, 0.25, 0.01, 0.08029, 0.08029, 0.01, 0.25, 0.08029, 0.4197, 0.1618, 0.6667, 0.1618, 0.75, 0.125, 0.75, 0.125, 0.7083, 0.125, 0.6667, 0.5, 0.5, 0.375, 0.5, 0.375, 0.75, 0.5, 0.75, 1.0, 0.5, 0.875, 0.5, 0.875, 0.75, 1.0, 0.75, 0.625, 0.75, 0.5, 0.75, 0.5, 1.0, 0.625, 1.0, 0.3867, 0.6667, 0.125, 0.6667, 0.125, 0.7083, 0.3867, 0.7083, 0.1618, 0.5, 0.1618, 0.5833, 0.125, 0.5833, 0.125, 0.5417, 0.125, 0.5, 0.25, 0.75, 0.125, 0.75, 1.0, 0.75, 0.875, 0.75, 0.75, 0.75, 0.625, 0.75, 0.625, 0.75, 0.75, 0.75, 0.875, 0.75, 0.0, 0.75, 0.125, 0.75, 0.25, 0.75, 0.375, 0.75, 0.5, 0.75, 0.5, 0.75, 0.375, 0.75, 0.625, 0.75, 0.5, 0.75, 0.5, 0.75, 0.625, 0.75, 0.5803, 0.08029, 0.75, 0.01, 0.9197, 0.08029, 0.99, 0.25, 0.9197, 0.4197, 0.75, 0.49, 0.5803, 0.4197, 0.51, 0.25, 0.375, 1.0, 0.375, 0.5466, 0.25, 0.5466, 0.25, 0.7733, 0.25, 1.0, 0.875, 0.5, 0.875, 0.5466, 0.875, 0.7733, 1.0, 0.7733, 1.0, 0.5, 0.5803, 0.08029, 0.75, 0.01, 0.9197, 0.08029, 0.99, 0.25, 0.625, 0.5, 0.625, 1.0, 0.75, 1.0, 0.75, 0.7733, 0.75, 0.5466, 0.75, 0.5, 0.125, 0.7733, 0.0, 0.7733, 0.875, 0.7733, 0.75, 0.7733, 0.75, 0.7733, 0.25, 0.7733, 0.25, 0.7733, 0.9197, 0.4197, 0.51, 0.25, 0.25, 0.5466, 0.875, 0.5466, 0.25, 0.5, 0.125, 0.5, 0.125, 0.7733, 0.25, 0.7733, 0.25, 0.5466, 0.625, 0.5, 0.5, 0.5, 0.5, 1.0, 0.625, 1.0, 0.25, 0.5466, 0.375, 0.5466, 0.75, 0.5466, 0.875, 0.5466, 0.125, 0.5, 0.0, 0.5, 0.0, 0.7733, 0.125, 0.7733, 0.99, 0.25, 0.75, 0.5466, 0.375, 0.5466, 0.5803, 0.08029, 0.75, 0.49, 0.5803, 0.4197, 0.51, 0.25, 0.9197, 0.4197, 0.875, 0.5466, 0.75, 0.5466, 0.75, 0.7733, 0.875, 0.7733, 0.25, 1.0, 0.25, 0.7733, 0.75, 0.7733, 0.75, 1.0, 0.4197, 0.08029, 0.25, 0.01, 0.08029, 0.08029, 0.01, 0.25, 0.01, 0.25, 0.49, 0.25, 0.49, 0.25, 0.75, 1.0, 0.75, 1.0, 0.75, 0.7733, 0.75, 0.7733, 0.25, 0.7733, 0.25, 0.7733, 0.25, 1.0, 0.25, 1.0, 0.5, 1.0, 0.5, 0.5, 0.375, 0.5, 0.375, 0.5466, 0.375, 1.0, 0.5, 0.08947, 0.5, 0.1605, 0.625, 0.1605, 0.625, 0.08947, 0.625, 0.6605, 0.625, 0.5895, 0.5, 0.5895, 0.5, 0.6605, 0.375, 0.6605, 0.375, 0.5895, 0.125, 0.5895, 0.125, 0.6605, 0.875, 0.5895, 0.625, 0.5895, 0.625, 0.6605, 0.875, 0.6605, 0.5, 0.6605, 0.5, 0.5895, 0.375, 0.5895, 0.375, 0.6605, 0.375, 0.08947, 0.375, 0.1605, 0.5, 0.1605, 0.5, 0.08947, 0.5828, 0.25, 0.5992, 0.25, 0.6016, 0.25, 0.6104, 0.25, 0.6191, 0.25, 0.6191, 0.25, 0.6191, 0.25, 0.6191, 0.25, 0.6191, 0.25, 0.6191, 0.25, 0.6236, 0.25, 0.625, 0.3061, 0.625, 0.4439, 0.614, 0.5, 0.5711, 0.5, 0.5711, 0.25, 0.375, 0.75, 0.5381, 0.75, 0.5381, 1.0, 0.375, 1.0, 0.375, 0.25, 0.5381, 0.25, 0.5381, 0.5, 0.375, 0.5, 0.5381, 0.75, 0.5711, 0.75, 0.5711, 1.0, 0.5381, 1.0, 0.5381, 0.25, 0.5711, 0.25, 0.5711, 0.5, 0.5381, 0.5, 0.6811, 0.5, 0.8189, 0.5, 0.8189, 0.75, 0.6811, 0.75, 0.625, 0.9439, 0.6236, 1.0, 0.6191, 1.0, 0.6191, 1.0, 0.6191, 1.0, 0.6191, 1.0, 0.6191, 1.0, 0.6191, 1.0, 0.6104, 1.0, 0.6016, 1.0, 0.5992, 1.0, 0.5828, 1.0, 0.5711, 1.0, 0.5711, 0.75, 0.614, 0.75, 0.625, 0.8061, 0.6104, 0.0, 0.6191, 0.0, 0.6191, 0.25, 0.6104, 0.25, 0.6236, 0.25, 0.6191, 0.25, 0.6191, 0.0, 0.6236, 0.0, 0.6191, 0.25, 0.6191, 0.0, 0.6191, 0.0, 0.6191, 0.25, 0.6191, 0.25, 0.6191, 0.0, 0.6191, 0.0, 0.6191, 0.25, 0.6191, 0.25, 0.6191, 0.0, 0.6191, 0.0, 0.6191, 0.25, 0.5992, 0.0, 0.6016, 0.0, 0.6016, 0.25, 0.5992, 0.25, 0.6191, 0.25, 0.6191, 0.0, 0.6191, 0.0, 0.6191, 0.25, 0.6016, 0.0, 0.6104, 0.0, 0.6104, 0.25, 0.6016, 0.25, 0.6191, 0.25, 0.6191, 0.0, 0.6191, 0.0, 0.6191, 0.25, 0.6811, 0.5, 0.6811, 0.75, 0.614, 0.75, 0.614, 0.5, 0.625, 0.0, 0.625, 0.25, 0.6236, 0.25, 0.6236, 0.0, 0.5992, 0.0, 0.5992, 0.25, 0.5828, 0.25, 0.5828, 0.0, 1.0, 0.5, 1.0, 1.0, 0.875, 1.0, 0.875, 0.5, 0.875, 0.5, 0.875, 1.0, 0.75, 1.0, 0.75, 0.5, 0.75, 0.5, 0.75, 1.0, 0.625, 1.0, 0.625, 0.5, 0.625, 0.5, 0.625, 1.0, 0.5, 1.0, 0.5, 0.5, 0.5, 0.5, 0.5, 1.0, 0.375, 1.0, 0.375, 0.5, 0.1219, 0.3781, 0.0688, 0.25, 0.5688, 0.25, 0.6219, 0.3781, 0.125, 0.5, 0.125, 1.0, 0.0, 1.0, 0.0, 0.5, 0.25, 0.4312, 0.1219, 0.3781, 0.6219, 0.3781, 0.75, 0.4312, 0.8781, 0.1219, 0.9312, 0.25, 0.8781, 0.3781, 0.75, 0.4312, 0.75, 0.49, 0.9197, 0.4197, 0.99, 0.25, 0.9197, 0.08029, 0.75, 0.01, 0.75, 0.0688, 0.1219, 0.1219, 0.0688, 0.25, 0.1219, 0.3781, 0.25, 0.4312, 0.25, 0.49, 0.375, 0.5, 0.1661, 0.3439, 0.1399, 0.2177, 0.08029, 0.08029, 0.25, 0.01, 0.25, 0.0688, 0.5688, 0.25, 0.6219, 0.1219, 0.75, 0.0688, 0.75, 0.01, 0.375, 0.0, 0.5381, 0.0, 0.5711, 0.0, 0.5828, 0.0, 0.5828, 0.25, 0.5711, 0.25, 0.5381, 0.25, 0.5803, 0.4197, 0.75, 0.49, 0.75, 0.4312, 0.6219, 0.3781, 0.4312, 0.25, 0.3781, 0.1219, 0.25, 0.0688, 0.25, 0.01, 0.4197, 0.08029, 0.49, 0.25, 0.4197, 0.4197, 0.25, 0.49, 0.25, 0.4312, 0.3781, 0.3781, 0.0688, 0.25, 0.1219, 0.1219, 0.6219, 0.1219, 0.5688, 0.25, 0.1219, 0.1219, 0.25, 0.0688, 0.75, 0.0688, 0.6219, 0.1219, 0.25, 0.0688, 0.3781, 0.1219, 0.8781, 0.1219, 0.75, 0.0688, 0.3781, 0.1219, 0.4312, 0.25, 0.9312, 0.25, 0.8781, 0.1219, 0.4312, 0.25, 0.3781, 0.3781, 0.8781, 0.3781, 0.9312, 0.25, 0.3781, 0.3781, 0.25, 0.4312, 0.75, 0.4312, 0.8781, 0.3781, 0.08029, 0.08029, 0.1399, 0.2177, 0.2149, 0.2979, 0.2829, 0.4019, 0.1661, 0.3439, 0.375, 0.5, 0.5381, 0.5, 0.5711, 0.5, 0.614, 0.5, 0.614, 0.75, 0.5711, 0.75, 0.5381, 0.75, 0.2829, 0.4019, 0.2149, 0.2979, 0.2149, 0.2979, 0.2829, 0.4019, 0.1661, 0.3439, 0.2829, 0.4019, 0.2149, 0.2979, 0.1399, 0.2177, 0.1399, 0.2177, 0.1661, 0.3439, 0.1661, 0.3439, 0.1399, 0.2177, 0.2149, 0.2979, 0.1399, 0.2177, 0.1399, 0.2177, 0.2149, 0.2979, 0.1661, 0.3439, 0.2829, 0.4019, 0.2829, 0.4019, 0.1661, 0.3439, 1.0, 0.5, 1.0, 1.0, 0.875, 1.0, 0.875, 0.5, 0.875, 0.5, 0.875, 1.0, 0.75, 1.0, 0.75, 0.5, 0.75, 0.5, 0.75, 1.0, 0.625, 1.0, 0.625, 0.5, 0.625, 0.5, 0.625, 1.0, 0.5, 1.0, 0.5, 0.5, 0.5, 0.5, 0.5, 1.0, 0.375, 1.0, 0.375, 0.5, 0.375, 0.5, 0.375, 1.0, 0.25, 1.0, 0.25, 0.5, 0.4197, 0.4197, 0.25, 0.49, 0.08029, 0.4197, 0.01, 0.25, 0.08029, 0.08029, 0.25, 0.01, 0.4197, 0.08029, 0.49, 0.25, 0.25, 0.5, 0.25, 1.0, 0.125, 1.0, 0.125, 0.5, 0.125, 0.5, 0.125, 1.0, 0.0, 1.0, 0.0, 0.5, 0.75, 0.49, 0.9197, 0.4197, 0.99, 0.25, 0.9197, 0.08029, 0.75, 0.01, 0.5803, 0.08029, 0.51, 0.25, 0.5803, 0.4197, 1.0, 0.5, 1.0, 1.0, 0.875, 1.0, 0.875, 0.5, 0.875, 0.5, 0.875, 1.0, 0.75, 1.0, 0.75, 0.5, 0.75, 0.5, 0.75, 1.0, 0.625, 1.0, 0.625, 0.5, 0.625, 0.5, 0.625, 1.0, 0.5, 1.0, 0.5, 0.5, 0.5, 0.5, 0.5, 1.0, 0.375, 1.0, 0.375, 0.5, 0.375, 0.5, 0.375, 1.0, 0.25, 1.0, 0.25, 0.5, 0.4197, 0.4197, 0.25, 0.49, 0.08029, 0.4197, 0.01, 0.25, 0.08029, 0.08029, 0.25, 0.01, 0.4197, 0.08029, 0.49, 0.25, 0.25, 0.5, 0.25, 1.0, 0.125, 1.0, 0.125, 0.5, 0.125, 0.5, 0.125, 1.0, 0.0, 1.0, 0.0, 0.5, 0.75, 0.49, 0.9197, 0.4197, 0.99, 0.25, 0.9197, 0.08029, 0.75, 0.01, 0.5803, 0.08029, 0.51, 0.25, 0.5803, 0.4197, 0.5962, 0.3179, 0.5962, 0.4865, 0.5444, 0.3993, 0.5188, 0.3971, 0.4934, 0.399, 0.3969, 0.375, 0.3969, 0.3179, 0.5962, 0.2787, 0.5962, 0.9713, 0.625, 0.9713, 0.4763, 1.0, 0.5962, 0.3179, 0.625, 0.3179, 0.625, 0.375, 0.5962, 0.375, 0.5962, 0.2787, 0.625, 0.2787, 0.625, 0.3179, 0.5962, 0.3179, 0.6178, 0.875, 0.625, 0.875, 0.6178, 0.9321, 0.625, 0.25, 0.625, 0.2787, 0.5962, 0.2787, 0.375, 0.9321, 0.3969, 0.9321, 0.3969, 0.9713, 0.375, 0.9713, 0.4337, 0.25, 0.3969, 0.2787, 0.375, 0.2787, 0.375, 0.875, 0.3969, 0.875, 0.3969, 0.9321, 0.375, 0.9321, 0.375, 0.2787, 0.3969, 0.2787, 0.3969, 0.3179, 0.375, 0.3179, 0.375, 0.3179, 0.3969, 0.3179, 0.3969, 0.375, 0.375, 0.375, 0.375, 0.9713, 0.3969, 0.9713, 0.375, 1.0, 0.6178, 0.875, 0.6178, 0.9321, 0.6178, 0.9713, 0.5962, 0.9713, 0.5962, 0.9321, 0.3969, 0.5, 0.5962, 0.5, 0.5962, 0.75, 0.3969, 0.75, 0.375, 0.5, 0.3969, 0.75, 0.3969, 0.875, 0.375, 0.875, 0.375, 0.75, 0.5, 0.09753, 0.375, 0.09753, 0.375, 0.1525, 0.5, 0.1525, 0.6178, 0.8193, 0.6178, 0.875, 0.5962, 0.875, 0.5962, 0.8193, 0.6178, 0.8193, 0.625, 0.6875, 0.625, 0.875, 0.6178, 0.875, 0.3969, 0.375, 0.3969, 0.5, 0.375, 0.5, 0.375, 0.375, 0.5, 0.5975, 0.5, 0.6525, 0.625, 0.6525, 0.625, 0.5975, 0.6178, 0.8186, 0.6178, 0.8193, 0.5962, 0.8193, 0.5962, 0.8186, 0.5, 0.09753, 0.5, 0.1525, 0.625, 0.1525, 0.625, 0.09753, 0.375, 0.5975, 0.375, 0.6525, 0.5, 0.6525, 0.5, 0.5975, 0.6178, 0.7635, 0.6178, 0.7914, 0.5962, 0.7914, 0.5962, 0.7635, 0.125, 0.5975, 0.125, 0.6525, 0.375, 0.6525, 0.375, 0.5975, 0.625, 0.5975, 0.625, 0.6525, 0.875, 0.6525, 0.875, 0.5975, 0.5962, 0.7635, 0.625, 0.75, 0.6178, 0.7635, 0.5962, 0.875, 0.6178, 0.875, 0.5962, 0.9321, 0.3969, 0.875, 0.4913, 0.851, 0.5167, 0.8529, 0.5429, 0.8507, 0.5962, 0.875, 0.5962, 0.9321, 0.3969, 0.9713, 0.3969, 0.9321, 0.5217, 0.4162, 0.547, 0.4145, 0.5444, 0.3993, 0.5962, 0.375, 0.625, 0.375, 0.6106, 0.4375, 0.6104, 0.4382, 0.6103, 0.439, 0.6101, 0.4397, 0.6099, 0.4405, 0.6098, 0.4412, 0.6096, 0.442, 0.6094, 0.4427, 0.6092, 0.4435, 0.6091, 0.4442, 0.6089, 0.4449, 0.6087, 0.4457, 0.6086, 0.4464, 0.6084, 0.4472, 0.6082, 0.4479, 0.608, 0.4487, 0.6079, 0.4494, 0.6077, 0.4501, 0.6075, 0.4509, 0.6074, 0.4516, 0.6072, 0.4524, 0.607, 0.4531, 0.6068, 0.4539, 0.6067, 0.4546, 0.6065, 0.4554, 0.6063, 0.4561, 0.6062, 0.4568, 0.606, 0.4576, 0.6058, 0.4583, 0.6056, 0.4591, 0.6055, 0.4598, 0.6053, 0.4606, 0.6051, 0.4613, 0.605, 0.4621, 0.6048, 0.4628, 0.6046, 0.4635, 0.6044, 0.4643, 0.6043, 0.465, 0.6041, 0.4658, 0.6039, 0.4665, 0.6038, 0.4673, 0.6036, 0.468, 0.6034, 0.4688, 0.5962, 0.5, 0.3969, 0.5, 0.3969, 0.375, 0.4934, 0.399, 0.4957, 0.4144, 0.5205, 0.8338, 0.4943, 0.8356, 0.4913, 0.851, 0.3969, 0.875, 0.3969, 0.75, 0.5962, 0.75, 0.5962, 0.7635, 0.5962, 0.7914, 0.5962, 0.792, 0.5962, 0.7927, 0.5962, 0.7934, 0.5962, 0.794, 0.5962, 0.7947, 0.5962, 0.7954, 0.5962, 0.796, 0.5962, 0.7967, 0.5962, 0.7974, 0.5962, 0.798, 0.5962, 0.7987, 0.5962, 0.7993, 0.5962, 0.8, 0.5962, 0.8007, 0.5962, 0.8013, 0.5962, 0.802, 0.5962, 0.8027, 0.5962, 0.8033, 0.5962, 0.804, 0.5962, 0.8047, 0.5962, 0.8053, 0.5962, 0.806, 0.5962, 0.8066, 0.5962, 0.8073, 0.5962, 0.808, 0.5962, 0.8086, 0.5962, 0.8093, 0.5962, 0.81, 0.5962, 0.8106, 0.5962, 0.8113, 0.5962, 0.812, 0.5962, 0.8126, 0.5962, 0.8133, 0.5962, 0.8139, 0.5962, 0.8146, 0.5962, 0.8153, 0.5962, 0.8159, 0.5962, 0.8166, 0.5962, 0.8173, 0.5962, 0.8179, 0.5962, 0.8186, 0.5962, 0.8193, 0.5962, 0.875, 0.5429, 0.8507, 0.5461, 0.8355, 0.625, 0.6853, 0.625, 0.6875, 0.6178, 0.8193, 0.6178, 0.8186, 0.625, 0.5, 0.625, 0.5938, 0.6178, 0.7914, 0.6178, 0.7635, 0.625, 0.75, 0.625, 0.5938, 0.625, 0.596, 0.6178, 0.792, 0.6178, 0.7914, 0.625, 0.596, 0.625, 0.5982, 0.6178, 0.7927, 0.6178, 0.792, 0.625, 0.5982, 0.625, 0.6004, 0.6178, 0.7934, 0.6178, 0.7927, 0.625, 0.6004, 0.625, 0.6027, 0.6178, 0.794, 0.6178, 0.7934, 0.625, 0.6027, 0.625, 0.6049, 0.6178, 0.7947, 0.6178, 0.794, 0.625, 0.6049, 0.625, 0.6071, 0.6178, 0.7954, 0.6178, 0.7947, 0.625, 0.6071, 0.625, 0.6094, 0.6178, 0.796, 0.6178, 0.7954, 0.625, 0.6094, 0.625, 0.6116, 0.6178, 0.7967, 0.6178, 0.796, 0.625, 0.6116, 0.625, 0.6138, 0.6178, 0.7974, 0.6178, 0.7967, 0.625, 0.6138, 0.625, 0.6161, 0.6178, 0.798, 0.6178, 0.7974, 0.625, 0.6161, 0.625, 0.6183, 0.6178, 0.7987, 0.6178, 0.798, 0.625, 0.6183, 0.625, 0.6205, 0.6178, 0.7993, 0.6178, 0.7987, 0.625, 0.6205, 0.625, 0.6228, 0.6178, 0.8, 0.6178, 0.7993, 0.625, 0.6228, 0.625, 0.625, 0.6178, 0.8007, 0.6178, 0.8, 0.625, 0.625, 0.625, 0.6272, 0.6178, 0.8013, 0.6178, 0.8007, 0.625, 0.6272, 0.625, 0.6295, 0.6178, 0.802, 0.6178, 0.8013, 0.625, 0.6295, 0.625, 0.6317, 0.6178, 0.8027, 0.6178, 0.802, 0.625, 0.6317, 0.625, 0.6339, 0.6178, 0.8033, 0.6178, 0.8027, 0.625, 0.6339, 0.625, 0.6362, 0.6178, 0.804, 0.6178, 0.8033, 0.625, 0.6362, 0.625, 0.6384, 0.6178, 0.8047, 0.6178, 0.804, 0.625, 0.6384, 0.625, 0.6406, 0.6178, 0.8053, 0.6178, 0.8047, 0.625, 0.6406, 0.625, 0.6429, 0.6178, 0.806, 0.6178, 0.8053, 0.625, 0.6429, 0.625, 0.6451, 0.6178, 0.8066, 0.6178, 0.806, 0.625, 0.6451, 0.625, 0.6473, 0.6178, 0.8073, 0.6178, 0.8066, 0.625, 0.6473, 0.625, 0.6496, 0.6178, 0.808, 0.6178, 0.8073, 0.625, 0.6496, 0.625, 0.6518, 0.6178, 0.8086, 0.6178, 0.808, 0.625, 0.6518, 0.625, 0.654, 0.6178, 0.8093, 0.6178, 0.8086, 0.625, 0.654, 0.625, 0.6562, 0.6178, 0.81, 0.6178, 0.8093, 0.625, 0.6562, 0.625, 0.6585, 0.6178, 0.8106, 0.6178, 0.81, 0.625, 0.6585, 0.625, 0.6607, 0.6178, 0.8113, 0.6178, 0.8106, 0.625, 0.6607, 0.625, 0.6629, 0.6178, 0.812, 0.6178, 0.8113, 0.625, 0.6629, 0.625, 0.6652, 0.6178, 0.8126, 0.6178, 0.812, 0.625, 0.6652, 0.625, 0.6674, 0.6178, 0.8133, 0.6178, 0.8126, 0.625, 0.6674, 0.625, 0.6696, 0.6178, 0.8139, 0.6178, 0.8133, 0.625, 0.6696, 0.625, 0.6719, 0.6178, 0.8146, 0.6178, 0.8139, 0.625, 0.6719, 0.625, 0.6741, 0.6178, 0.8153, 0.6178, 0.8146, 0.625, 0.6741, 0.625, 0.6763, 0.6178, 0.8159, 0.6178, 0.8153, 0.625, 0.6763, 0.625, 0.6786, 0.6178, 0.8166, 0.6178, 0.8159, 0.625, 0.6786, 0.625, 0.6808, 0.6178, 0.8173, 0.6178, 0.8166, 0.625, 0.6808, 0.625, 0.683, 0.6178, 0.8179, 0.6178, 0.8173, 0.625, 0.683, 0.625, 0.6853, 0.6178, 0.8186, 0.6178, 0.8179, 0.6178, 0.7914, 0.6178, 0.792, 0.5962, 0.792, 0.5962, 0.7914, 0.6178, 0.792, 0.6178, 0.7927, 0.5962, 0.7927, 0.5962, 0.792, 0.6178, 0.7927, 0.6178, 0.7934, 0.5962, 0.7934, 0.5962, 0.7927, 0.6178, 0.7934, 0.6178, 0.794, 0.5962, 0.794, 0.5962, 0.7934, 0.6178, 0.794, 0.6178, 0.7947, 0.5962, 0.7947, 0.5962, 0.794, 0.6178, 0.7947, 0.6178, 0.7954, 0.5962, 0.7954, 0.5962, 0.7947, 0.6178, 0.7954, 0.6178, 0.796, 0.5962, 0.796, 0.5962, 0.7954, 0.6178, 0.796, 0.6178, 0.7967, 0.5962, 0.7967, 0.5962, 0.796, 0.6178, 0.7967, 0.6178, 0.7974, 0.5962, 0.7974, 0.5962, 0.7967, 0.6178, 0.7974, 0.6178, 0.798, 0.5962, 0.798, 0.5962, 0.7974, 0.6178, 0.798, 0.6178, 0.7987, 0.5962, 0.7987, 0.5962, 0.798, 0.6178, 0.7987, 0.6178, 0.7993, 0.5962, 0.7993, 0.5962, 0.7987, 0.6178, 0.7993, 0.6178, 0.8, 0.5962, 0.8, 0.5962, 0.7993, 0.6178, 0.8, 0.6178, 0.8007, 0.5962, 0.8007, 0.5962, 0.8, 0.6178, 0.8007, 0.6178, 0.8013, 0.5962, 0.8013, 0.5962, 0.8007, 0.6178, 0.8013, 0.6178, 0.802, 0.5962, 0.802, 0.5962, 0.8013, 0.6178, 0.802, 0.6178, 0.8027, 0.5962, 0.8027, 0.5962, 0.802, 0.6178, 0.8027, 0.6178, 0.8033, 0.5962, 0.8033, 0.5962, 0.8027, 0.6178, 0.8033, 0.6178, 0.804, 0.5962, 0.804, 0.5962, 0.8033, 0.6178, 0.804, 0.6178, 0.8047, 0.5962, 0.8047, 0.5962, 0.804, 0.6178, 0.8047, 0.6178, 0.8053, 0.5962, 0.8053, 0.5962, 0.8047, 0.6178, 0.8053, 0.6178, 0.806, 0.5962, 0.806, 0.5962, 0.8053, 0.6178, 0.806, 0.6178, 0.8066, 0.5962, 0.8066, 0.5962, 0.806, 0.6178, 0.8066, 0.6178, 0.8073, 0.5962, 0.8073, 0.5962, 0.8066, 0.6178, 0.8073, 0.6178, 0.808, 0.5962, 0.808, 0.5962, 0.8073, 0.6178, 0.808, 0.6178, 0.8086, 0.5962, 0.8086, 0.5962, 0.808, 0.6178, 0.8086, 0.6178, 0.8093, 0.5962, 0.8093, 0.5962, 0.8086, 0.6178, 0.8093, 0.6178, 0.81, 0.5962, 0.81, 0.5962, 0.8093, 0.6178, 0.81, 0.6178, 0.8106, 0.5962, 0.8106, 0.5962, 0.81, 0.6178, 0.8106, 0.6178, 0.8113, 0.5962, 0.8113, 0.5962, 0.8106, 0.6178, 0.8113, 0.6178, 0.812, 0.5962, 0.812, 0.5962, 0.8113, 0.6178, 0.812, 0.6178, 0.8126, 0.5962, 0.8126, 0.5962, 0.812, 0.6178, 0.8126, 0.6178, 0.8133, 0.5962, 0.8133, 0.5962, 0.8126, 0.6178, 0.8133, 0.6178, 0.8139, 0.5962, 0.8139, 0.5962, 0.8133, 0.6178, 0.8139, 0.6178, 0.8146, 0.5962, 0.8146, 0.5962, 0.8139, 0.6178, 0.8146, 0.6178, 0.8153, 0.5962, 0.8153, 0.5962, 0.8146, 0.6178, 0.8153, 0.6178, 0.8159, 0.5962, 0.8159, 0.5962, 0.8153, 0.6178, 0.8159, 0.6178, 0.8166, 0.5962, 0.8166, 0.5962, 0.8159, 0.6178, 0.8166, 0.6178, 0.8173, 0.5962, 0.8173, 0.5962, 0.8166, 0.6178, 0.8173, 0.6178, 0.8179, 0.5962, 0.8179, 0.5962, 0.8173, 0.6178, 0.8179, 0.6178, 0.8186, 0.5962, 0.8186, 0.5962, 0.8179, 0.4992, 0.75, 0.5948, 0.75, 0.5858, 1.0, 0.4988, 1.0, 0.375, 0.6082, 0.375, 0.5745, 0.375, 0.5742, 0.375, 0.6081, 0.4993, 0.5, 0.5801, 0.5, 0.5778, 0.5, 0.4993, 0.5, 0.625, 0.5476, 0.875, 0.5744, 0.875, 0.6756, 0.625, 0.7024, 0.4993, 0.75, 0.4184, 0.75, 0.4207, 0.75, 0.4993, 0.75, 0.4988, 0.25, 0.5858, 0.25, 0.5948, 0.5, 0.4992, 0.5, 0.625, 0.5704, 0.625, 0.6796, 0.625, 0.676, 0.625, 0.574, 0.4118, 0.0, 0.4988, 0.0, 0.5858, 0.0, 0.625, 0.07442, 0.625, 0.1756, 0.5858, 0.25, 0.4988, 0.25, 0.4118, 0.25, 0.4118, 0.1667, 0.4118, 0.08333, 0.375, 0.6506, 0.375, 0.6507, 0.375, 0.7021, 0.375, 0.7019, 0.375, 0.607, 0.375, 0.571, 0.375, 0.5745, 0.375, 0.6082, 0.625, 0.5737, 0.625, 0.6763, 0.625, 0.6764, 0.625, 0.5736, 0.4992, 0.5, 0.5948, 0.5, 0.5949, 0.5, 0.4993, 0.5, 0.625, 0.5475, 0.625, 0.5476, 0.625, 0.7024, 0.625, 0.7025, 0.4993, 0.75, 0.5949, 0.75, 0.5948, 0.75, 0.4992, 0.75, 0.4994, 0.75, 0.5399, 0.5, 0.5805, 0.5, 0.625, 0.5736, 0.625, 0.6764, 0.5805, 0.75, 0.4993, 0.75, 0.4207, 0.75, 0.4136, 0.75, 0.4666, 0.75, 0.476, 0.75, 0.4994, 0.75, 0.375, 0.6081, 0.375, 0.5742, 0.375, 0.5741, 0.375, 0.608, 0.625, 0.574, 0.625, 0.676, 0.625, 0.6763, 0.625, 0.5737, 0.375, 0.5481, 0.125, 0.5754, 0.125, 0.5, 0.3446, 0.5, 0.625, 0.5476, 0.625, 0.5475, 0.5949, 0.5, 0.5948, 0.5, 0.375, 0.7019, 0.375, 0.7021, 0.4037, 0.75, 0.4035, 0.75, 0.625, 0.7894, 0.625, 1.0, 0.5858, 1.0, 0.5948, 0.75, 0.375, 0.5479, 0.375, 0.5481, 0.4035, 0.5, 0.4037, 0.5, 0.625, 0.25, 0.625, 0.4606, 0.5948, 0.5, 0.5858, 0.25, 0.125, 0.6746, 0.375, 0.7019, 0.3446, 0.75, 0.125, 0.75, 0.625, 0.7025, 0.625, 0.7024, 0.5948, 0.75, 0.5949, 0.75, 0.5801, 0.75, 0.5778, 0.75, 0.625, 0.676, 0.625, 0.6796, 0.5801, 0.5, 0.5949, 0.5, 0.625, 0.5475, 0.625, 0.5704, 0.375, 0.571, 0.375, 0.5479, 0.4037, 0.5, 0.4184, 0.5, 0.375, 0.679, 0.375, 0.6755, 0.4207, 0.75, 0.4184, 0.75, 0.375, 0.6758, 0.375, 0.6759, 0.4183, 0.75, 0.4136, 0.75, 0.625, 0.6763, 0.625, 0.676, 0.5778, 0.75, 0.5853, 0.75, 0.4136, 0.5, 0.4183, 0.5, 0.375, 0.5741, 0.375, 0.5742, 0.5853, 0.5, 0.5778, 0.5, 0.625, 0.574, 0.625, 0.5737, 0.375, 0.6755, 0.375, 0.6758, 0.4136, 0.75, 0.4207, 0.75, 0.625, 0.6764, 0.625, 0.6763, 0.5853, 0.75, 0.5805, 0.75, 0.4207, 0.5, 0.4136, 0.5, 0.375, 0.5742, 0.375, 0.5745, 0.5805, 0.5, 0.5853, 0.5, 0.625, 0.5737, 0.625, 0.5736, 0.125, 0.6415, 0.375, 0.6506, 0.375, 0.7019, 0.4993, 0.5, 0.5778, 0.5, 0.5853, 0.5, 0.5351, 0.5, 0.5247, 0.5, 0.4994, 0.5, 0.4994, 0.75, 0.5399, 0.5, 0.5399, 0.5, 0.4994, 0.75, 0.375, 0.5741, 0.4183, 0.5, 0.4994, 0.5, 0.4589, 0.75, 0.4183, 0.75, 0.375, 0.6759, 0.375, 0.642, 0.375, 0.6307, 0.375, 0.6193, 0.375, 0.608, 0.4791, 0.75, 0.5197, 0.5, 0.5399, 0.5, 0.4994, 0.75, 0.4589, 0.75, 0.4994, 0.5, 0.4994, 0.5, 0.4589, 0.75, 0.125, 0.5754, 0.375, 0.5481, 0.375, 0.5994, 0.375, 0.6758, 0.375, 0.6419, 0.375, 0.642, 0.375, 0.6759, 0.375, 0.608, 0.375, 0.6082, 0.375, 0.6081, 0.375, 0.679, 0.375, 0.643, 0.375, 0.6418, 0.375, 0.6755, 0.375, 0.607, 0.375, 0.6082, 0.375, 0.6194, 0.375, 0.5481, 0.375, 0.5479, 0.375, 0.5993, 0.375, 0.5994, 0.375, 0.6755, 0.375, 0.6418, 0.375, 0.6419, 0.375, 0.6758, 0.375, 0.6194, 0.375, 0.6082, 0.375, 0.608, 0.375, 0.6193, 0.375, 0.6419, 0.375, 0.6418, 0.375, 0.642, 0.375, 0.7021, 0.375, 0.6507, 0.375, 0.643, 0.375, 0.679, 0.375, 0.7021, 0.375, 0.679, 0.4184, 0.75, 0.4037, 0.75, 0.375, 0.5745, 0.375, 0.571, 0.4184, 0.5, 0.4207, 0.5, 0.5778, 0.5, 0.5801, 0.5, 0.625, 0.5704, 0.625, 0.574, 0.5949, 0.75, 0.5801, 0.75, 0.625, 0.6796, 0.625, 0.7025, 0.375, 0.5993, 0.375, 0.5479, 0.375, 0.571, 0.375, 0.607, 0.625, 0.5475, 0.625, 0.7025, 0.625, 0.6796, 0.625, 0.5704, 0.4993, 0.75, 0.4037, 0.75, 0.4184, 0.75, 0.4993, 0.75, 0.4993, 0.5, 0.5949, 0.5, 0.5801, 0.5, 0.4993, 0.5, 0.375, 0.1195, 0.4118, 0.1667, 0.4118, 0.25, 0.375, 0.07542, 0.4118, 0.0, 0.4118, 0.08333, 0.375, 0.5994, 0.375, 0.5993, 0.375, 0.1195, 0.375, 0.6418, 0.375, 0.6306, 0.375, 0.6307, 0.375, 0.642, 0.375, 0.6306, 0.375, 0.6194, 0.375, 0.6193, 0.375, 0.6307, 0.375, 0.5993, 0.375, 0.607, 0.4118, 0.1667, 0.375, 0.1195, 0.375, 0.6506, 0.125, 0.6415, 0.375, 0.6507, 0.375, 0.631, 0.375, 0.6306, 0.375, 0.6418, 0.375, 0.631, 0.375, 0.619, 0.375, 0.6194, 0.375, 0.6306, 0.375, 0.6507, 0.375, 0.07542, 0.4118, 0.08333, 0.375, 0.631, 0.375, 0.619, 0.375, 0.631, 0.4118, 0.08333, 0.4118, 0.1667, 0.4136, 0.5, 0.4666, 0.5, 0.4775, 0.5, 0.5027, 0.5, 0.5197, 0.5, 0.4994, 0.5, 0.4994, 0.5, 0.4183, 0.5, 0.5351, 0.75, 0.5247, 0.75, 0.4994, 0.75, 0.5229, 0.75, 0.4962, 0.75, 0.4745, 0.75, 0.4666, 0.75, 0.4136, 0.75, 0.4183, 0.75, 0.4589, 0.75, 0.4589, 0.75, 0.4791, 0.75, 0.5949, 0.75, 0.4993, 0.75, 0.4993, 0.75, 0.5801, 0.75, 0.4037, 0.75, 0.4993, 0.75, 0.4992, 0.75, 0.4035, 0.75, 0.5801, 0.75, 0.4993, 0.75, 0.4993, 0.75, 0.5778, 0.75, 0.4035, 0.75, 0.4992, 0.75, 0.4988, 1.0, 0.4118, 1.0, 0.5027, 0.5, 0.5258, 0.5, 0.5351, 0.5, 0.5853, 0.5, 0.5805, 0.5, 0.5399, 0.5, 0.5399, 0.5, 0.5197, 0.5, 0.4037, 0.5, 0.4993, 0.5, 0.4993, 0.5, 0.4184, 0.5, 0.4035, 0.5, 0.4992, 0.5, 0.4993, 0.5, 0.4037, 0.5, 0.4118, 0.25, 0.4988, 0.25, 0.4992, 0.5, 0.4035, 0.5, 0.4184, 0.5, 0.4993, 0.5, 0.4993, 0.5, 0.4207, 0.5, 0.4589, 0.75, 0.4994, 0.5, 0.5197, 0.5, 0.4791, 0.75, 0.5778, 0.75, 0.4993, 0.75, 0.4994, 0.75, 0.5247, 0.75, 0.5351, 0.75, 0.5853, 0.75, 0.4207, 0.5, 0.4993, 0.5, 0.4994, 0.5, 0.476, 0.5, 0.4666, 0.5, 0.4136, 0.5, 0.5247, 0.75, 0.4994, 0.75, 0.4994, 0.75, 0.5247, 0.75, 0.4962, 0.75, 0.5229, 0.75, 0.5229, 0.75, 0.4962, 0.75, 0.4745, 0.75, 0.4962, 0.75, 0.4962, 0.75, 0.4745, 0.75, 0.4994, 0.5, 0.5247, 0.5, 0.5247, 0.5, 0.4994, 0.5, 0.476, 0.5, 0.4994, 0.5, 0.4994, 0.5, 0.476, 0.5, 0.5351, 0.75, 0.5247, 0.75, 0.5247, 0.75, 0.5351, 0.75, 0.5027, 0.5, 0.4775, 0.5, 0.4775, 0.5, 0.5027, 0.5, 0.4666, 0.75, 0.4745, 0.75, 0.4745, 0.75, 0.4666, 0.75, 0.5853, 0.75, 0.5351, 0.75, 0.5229, 0.75, 0.4962, 0.75, 0.4791, 0.75, 0.4994, 0.75, 0.4994, 0.75, 0.5805, 0.75, 0.4994, 0.75, 0.476, 0.75, 0.4994, 0.75, 0.5247, 0.75, 0.4666, 0.75, 0.4745, 0.75, 0.4994, 0.75, 0.476, 0.75, 0.4962, 0.75, 0.5229, 0.75, 0.4994, 0.75, 0.4745, 0.75, 0.4666, 0.5, 0.476, 0.5, 0.4994, 0.5, 0.4775, 0.5, 0.4994, 0.5, 0.5247, 0.5, 0.4994, 0.5, 0.476, 0.5, 0.5351, 0.5, 0.5258, 0.5, 0.4994, 0.5, 0.5247, 0.5, 0.5027, 0.5, 0.4775, 0.5, 0.4994, 0.5, 0.5258, 0.5, 0.5247, 0.5, 0.5351, 0.5, 0.5351, 0.5, 0.5247, 0.5, 0.4775, 0.5, 0.4666, 0.5, 0.4666, 0.5, 0.4775, 0.5, 0.4994, 0.75, 0.476, 0.75, 0.476, 0.75, 0.4994, 0.75, 0.5351, 0.5, 0.5258, 0.5, 0.5258, 0.5, 0.5351, 0.5, 0.4666, 0.5, 0.476, 0.5, 0.476, 0.5, 0.4666, 0.5, 0.476, 0.75, 0.4666, 0.75, 0.4666, 0.75, 0.476, 0.75, 0.5258, 0.5, 0.5027, 0.5, 0.5027, 0.5, 0.5258, 0.5, 0.5229, 0.75, 0.5351, 0.75, 0.5351, 0.75, 0.5229, 0.75])
me_cube_004.materials.append(mat_1b)
me_cube_004.materials.append(mat_1w)
me_cube_004.materials.append(mat_1r)
me_cube_004.update()

# ---- objects
ob_cube_003 = bpy.data.objects.new('Cube.003', me_cube_004)

# ---- transforms, parenting, visibility, modifiers, constraints
ob_cube_003.location = (0.0, 0.0, 0.0)
ob_cube_003.rotation_euler = (-2.687e-07, 3.142, -1.901e-14)
ob_cube_003.scale = (0.05729, 0.06462, 0.05729)

# ---- collection membership
col_collection.objects.link(ob_cube_003)

# ---- scene / render settings (as saved in the file)
scene.frame_start = 1; scene.frame_end = 250; scene.frame_set(1)
scene.render.engine = 'BLENDER_EEVEE_NEXT'
scene.cycles.use_denoising = False
scene.cycles.sampling_pattern = 'TABULATED_SOBOL'
scene.view_settings.view_transform = 'Filmic'
bpy.context.view_layer.update()

# ---- added for rendering (the .blend has no active camera and no usable light): camera, sun
cam_auto = bpy.data.cameras.new('AutoCamera')
cam_auto.lens = 50.0
cam_auto.sensor_width = 36.0
cam_auto.clip_end = 1000.0
ob_auto_camera = bpy.data.objects.new('AutoCamera', cam_auto)
scene.collection.objects.link(ob_auto_camera)
ob_auto_camera.location = (2.11983, -2.39251, 1.62771)
ob_auto_camera.rotation_euler = (1.09748, -7.21219e-08, 0.694738)
scene.camera = ob_auto_camera
light_auto_sun = bpy.data.lights.new('AutoSun', 'SUN')
light_auto_sun.energy = 3.0
light_auto_sun.angle = 0.0523599
ob_auto_sun = bpy.data.objects.new('AutoSun', light_auto_sun)
scene.collection.objects.link(ob_auto_sun)
ob_auto_sun.rotation_euler = (0.872665, 0.174533, 0.523599)
bpy.context.view_layer.update()
